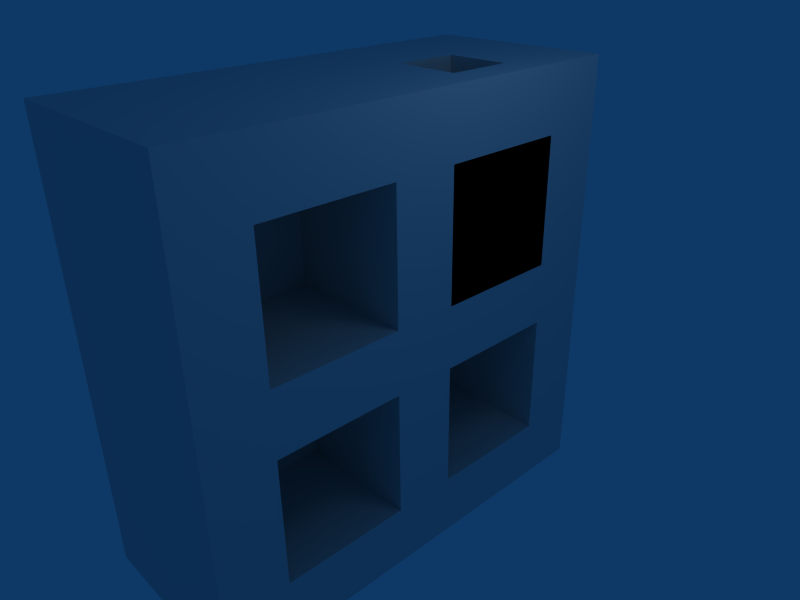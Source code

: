 # Source: lightdemo-box.blend  (saved by Blender 2.46.0; exported with 4.5.12 LTS)
import bpy
from mathutils import Matrix  # noqa: F401  (used for matrix-valued properties, if any)

bpy.ops.wm.read_factory_settings(use_empty=True)
scene = bpy.context.scene
scene.name = 'Scene'

# ---- collections
col_collection_1 = bpy.data.collections.new('Collection 1'); scene.collection.children.link(col_collection_1)

# ---- materials (node trees are filled in below, after node groups)
mat_material = bpy.data.materials.new('Material')
mat_material.alpha_threshold = 0.0
mat_material.roughness = 0.5
mat_material.line_color = (0.0, 0.0, 0.0, 1.0)

# ---- material node trees

# ---- world
world_world = bpy.data.worlds.new('World'); scene.world = world_world
world_world.color = (0.05656, 0.2208, 0.4)
world_world.use_sun_shadow = False
world_world.sun_shadow_jitter_overblur = 0.0
world_world.cycles.sampling_method = 'MANUAL'
world_world.cycles.sample_map_resolution = 256

# ---- cameras
cam_camera = bpy.data.cameras.new('Camera')
cam_camera.passepartout_alpha = 0.2
cam_camera.clip_end = 100.0
cam_camera.lens = 35.0
cam_camera.ortho_scale = 7.314
cam_camera.show_passepartout = False
cam_camera.show_safe_areas = True
cam_camera.dof.focus_distance = 0.0
cam_camera.dof.aperture_fstop = 128.0

# ---- lights
light_spot = bpy.data.lights.new('Spot', 'POINT')
light_spot.transmission_factor = 0.0
light_spot.cutoff_distance = 30.0
light_spot.energy = 100.0
light_spot.shadow_buffer_clip_start = 1.001
light_spot.shadow_soft_size = 1.0
light_spot.shadow_maximum_resolution = 0.006
light_spot.use_absolute_resolution = True
light_spot.cycles.use_multiple_importance_sampling = False

# ---- meshes
me_cube = bpy.data.meshes.new('Cube')
me_cube.from_pydata([(1.5, -0.5, 0.5), (1.5, -2.5, 0.5), (-0.5, -2.5, 0.5), (-0.5, -0.5, 0.5), (1.5, -0.5, 2.5), (1.5, -2.5, 2.5), (-0.5, -2.5, 2.5), (-0.5, -0.5, 2.5), (-0.5, 2.5, 2.5), (-0.5, 0.5, 2.5), (1.5, 0.5, 2.5), (1.5, 2.5, 2.5), (-0.5, 2.5, 0.5), (-0.5, 0.5, 0.5), (1.5, 0.5, 0.5), (1.5, 2.5, 0.5), (1.5, 2.5, -2.5), (1.5, 0.5, -2.5), (-0.5, 0.5, -2.5), (-0.5, 2.5, -2.5), (1.5, 2.5, -0.5), (1.5, 0.5, -0.5), (-0.5, 0.5, -0.5), (-0.5, 2.5, -0.5), (-0.5, -0.5, -0.5), (-0.5, -2.5, -0.5), (1.5, -2.5, -0.5), (1.5, -0.5, -0.5), (-0.5, -0.5, -2.5), (-0.5, -2.5, -2.5), (1.5, -2.5, -2.5), (1.5, -0.5, -2.5), (1.0, 1.0, 2.5), (0.0, 2.0, 2.5), (1.0, 2.0, 2.5), (0.0, 1.0, 2.5), (0.0, 1.0, 2.5), (1.0, 2.0, 2.5), (0.0, 2.0, 2.5), (1.0, 1.0, 2.5), (1.5, 2.5, 0.5), (1.5, 0.5, 0.5), (-0.5, 0.5, 0.5), (-0.5, 2.5, 0.5), (1.5, 2.5, 2.5), (1.5, 0.5, 2.5), (-0.5, 0.5, 2.5), (-0.5, 2.5, 2.5), (-1.5, 3.5, 3.5), (-1.5, -3.5, 3.5), (1.5, -3.5, 3.5), (1.5, 3.5, 3.5), (-1.5, 3.5, -3.5), (-1.5, -3.5, -3.5), (1.5, -3.5, -3.5), (1.5, 3.5, -3.5), (1.0, 1.0, 3.5), (0.0, 2.0, 3.5), (1.0, 2.0, 3.5), (0.0, 1.0, 3.5)], [], [(0, 3, 2, 1), (4, 5, 6, 7), (1, 2, 6, 5), (2, 3, 7, 6), (3, 0, 4, 7), (11, 15, 12, 8), (13, 9, 8, 12), (14, 10, 9, 13), (15, 14, 13, 12), (16, 19, 18, 17), (20, 21, 22, 23), (17, 18, 22, 21), (18, 19, 23, 22), (20, 23, 19, 16), (27, 24, 28, 31), (29, 28, 24, 25), (30, 29, 25, 26), (27, 26, 25, 24), (31, 28, 29, 30), (0, 1, 26, 27), (0, 14, 10, 4), (0, 27, 21, 14), (14, 21, 20, 15), (17, 21, 27, 31), (9, 10, 32, 35), (8, 9, 35, 33), (8, 33, 34, 11), (10, 11, 34, 32), (45, 39, 37, 44), (47, 44, 37, 38), (47, 38, 36, 46), (46, 36, 39, 45), (40, 43, 42, 41), (41, 42, 46, 45), (42, 43, 47, 46), (44, 47, 43, 40), (51, 55, 52, 48), (53, 49, 48, 52), (54, 50, 49, 53), (55, 54, 53, 52), (49, 50, 56, 59), (48, 49, 59, 57), (48, 57, 58, 51), (50, 51, 58, 56), (33, 57, 59, 35), (34, 58, 57, 38), (32, 35, 59, 56), (32, 56, 58, 34), (10, 11, 51), (11, 15, 51), (16, 55, 20), (20, 55, 51, 40), (1, 50, 54, 26), (17, 31, 54, 55), (16, 17, 55), (30, 54, 31), (26, 54, 30), (1, 5, 50), (4, 50, 5), (4, 45, 51, 50)])
me_cube.materials.append(mat_material)
me_cube.use_remesh_preserve_volume = False
me_cube.use_remesh_preserve_attributes = False
me_cube.use_mirror_vertex_groups = False
me_cube.update()

# ---- objects
ob_cube = bpy.data.objects.new('Cube', me_cube)
ob_lamp = bpy.data.objects.new('Lamp', light_spot)
ob_camera = bpy.data.objects.new('Camera', cam_camera)

# ---- transforms, parenting, visibility, modifiers, constraints
ob_cube.location = (-0.5, 0.0, 0.0)
ob_cube.lock_rotations_4d = False
ob_cube.empty_display_type = 'ARROWS'
ob_cube.color = (0.0, 0.0, 0.0, 1.0)
ob_cube.lineart.crease_threshold = 0.0
ob_lamp.location = (4.076, 1.005, 5.904)
ob_lamp.rotation_euler = (0.6503, 0.05522, 1.866)
ob_lamp.lock_rotations_4d = False
ob_lamp.empty_display_type = 'ARROWS'
ob_lamp.color = (0.0, 0.0, 0.0, 0.0)
ob_lamp.lineart.crease_threshold = 0.0
ob_camera.location = (7.481, -6.508, 5.344)
ob_camera.rotation_euler = (1.109, 0.01082, 0.8149)
ob_camera.lock_rotations_4d = False
ob_camera.empty_display_type = 'ARROWS'
ob_camera.color = (0.0, 0.0, 0.0, 0.0)
ob_camera.display_type = 'WIRE'
ob_camera.lineart.crease_threshold = 0.0

# ---- collection membership
col_collection_1.objects.link(ob_cube)
col_collection_1.objects.link(ob_lamp)
col_collection_1.objects.link(ob_camera)

# ---- scene / render settings (as saved in the file)
scene.camera = ob_camera
scene.frame_start = 1; scene.frame_end = 250; scene.frame_set(1)
scene.render.engine = 'BLENDER_EEVEE_NEXT'
scene.render.image_settings.file_format = 'JPEG'
scene.render.image_settings.color_mode = 'RGB'
scene.render.image_settings.compression = 90
scene.render.resolution_x = 800
scene.render.resolution_y = 600
scene.render.pixel_aspect_x = 100.0
scene.render.pixel_aspect_y = 100.0
scene.render.fps = 25
scene.render.dither_intensity = 0.0
scene.render.use_compositing = False
scene.render.use_sequencer = False
scene.render.bake_margin = 2
scene.render.bake_bias = 0.0
scene.render.use_stamp_time = False
scene.render.use_stamp_date = False
scene.render.use_stamp_frame = False
scene.render.use_stamp_camera = False
scene.render.use_stamp_scene = False
scene.render.use_stamp_filename = False
scene.render.use_stamp_render_time = False
scene.render.stamp_font_size = 0
scene.cycles.use_denoising = False
scene.cycles.samples = 10
scene.cycles.sampling_pattern = 'TABULATED_SOBOL'
scene.cycles.light_sampling_threshold = 0.0
scene.cycles.use_adaptive_sampling = False
scene.cycles.use_light_tree = False
scene.cycles.blur_glossy = 0.0
scene.cycles.volume_bounces = 1
scene.cycles.pixel_filter_type = 'GAUSSIAN'
scene.cycles.sample_clamp_indirect = 0.0
scene.view_settings.view_transform = 'Raw'
bpy.context.view_layer.update()
